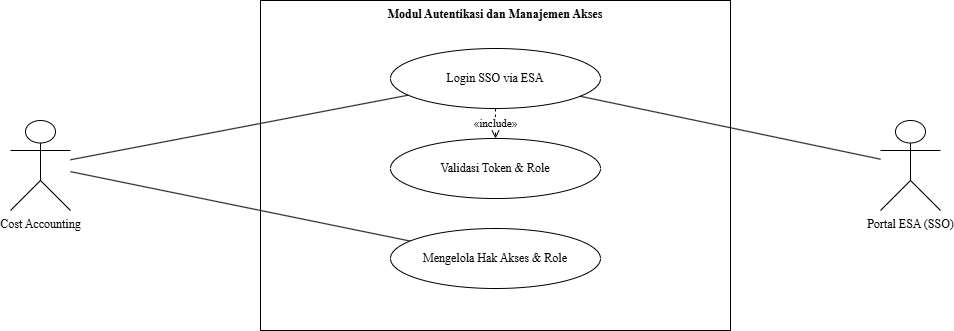

The diagram above was exported from draw.io. Its source (the exported page's mxGraphModel, read from the mxfile embedded in the PNG):
<mxGraphModel dx="642" dy="584" grid="1" gridSize="10" guides="1" tooltips="1" connect="1" arrows="1" fold="1" page="1" pageScale="1" pageWidth="850" pageHeight="1100" math="0" shadow="0">
  <root>
    <mxCell id="0" />
    <mxCell id="1" parent="0" />
    <mxCell id="2" value="Modul Autentikasi dan Manajemen Akses" style="rounded=0;whiteSpace=wrap;html=1;verticalAlign=top;align=center;fontStyle=1;fillColor=none;strokeColor=#000000;fontFamily=Times New Roman;" parent="1" vertex="1">
      <mxGeometry x="380" y="70" width="470" height="330" as="geometry" />
    </mxCell>
    <mxCell id="3" value="Login SSO via ESA" style="ellipse;whiteSpace=wrap;html=1;fillColor=#ffffff;strokeColor=#000000;fontFamily=Times New Roman;" parent="1" vertex="1">
      <mxGeometry x="510" y="118" width="210" height="60" as="geometry" />
    </mxCell>
    <mxCell id="4" value="Validasi Token &amp; Role" style="ellipse;whiteSpace=wrap;html=1;fillColor=#ffffff;strokeColor=#000000;fontFamily=Times New Roman;" parent="1" vertex="1">
      <mxGeometry x="510" y="208" width="210" height="60" as="geometry" />
    </mxCell>
    <mxCell id="5" value="Mengelola Hak Akses &amp; Role" style="ellipse;whiteSpace=wrap;html=1;fillColor=#ffffff;strokeColor=#000000;fontFamily=Times New Roman;" parent="1" vertex="1">
      <mxGeometry x="510" y="298" width="210" height="60" as="geometry" />
    </mxCell>
    <mxCell id="6" value="Cost Accounting" style="shape=umlActor;verticalLabelPosition=bottom;verticalAlign=top;labelPosition=center;html=1;outlineConnect=0;fontFamily=Times New Roman;" parent="1" vertex="1">
      <mxGeometry x="130" y="190" width="60" height="90" as="geometry" />
    </mxCell>
    <mxCell id="7" value="Portal ESA (SSO)" style="shape=umlActor;verticalLabelPosition=bottom;verticalAlign=top;labelPosition=center;html=1;outlineConnect=0;fontFamily=Times New Roman;" parent="1" vertex="1">
      <mxGeometry x="1000" y="190" width="60" height="90" as="geometry" />
    </mxCell>
    <mxCell id="8" value="" style="endArrow=none;html=1;edgeStyle=none;fontFamily=Times New Roman;" parent="1" source="6" target="3" edge="1">
      <mxGeometry relative="1" as="geometry" />
    </mxCell>
    <mxCell id="9" value="" style="endArrow=none;html=1;edgeStyle=none;fontFamily=Times New Roman;" parent="1" source="6" target="5" edge="1">
      <mxGeometry relative="1" as="geometry" />
    </mxCell>
    <mxCell id="10" value="" style="endArrow=none;html=1;edgeStyle=none;fontFamily=Times New Roman;" parent="1" source="7" target="3" edge="1">
      <mxGeometry relative="1" as="geometry" />
    </mxCell>
    <mxCell id="11" value="«include»" style="endArrow=open;dashed=1;html=1;fontFamily=Times New Roman;" parent="1" source="3" target="4" edge="1">
      <mxGeometry relative="1" as="geometry" />
    </mxCell>
  </root>
</mxGraphModel>